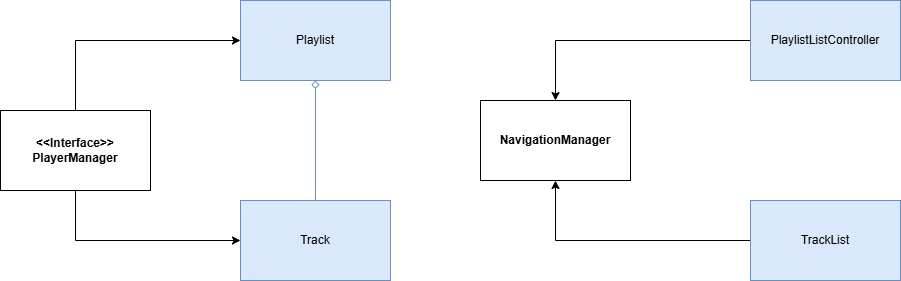

The diagram above was exported from draw.io. Its source (the exported page's mxGraphModel, read from the mxfile embedded in the PNG):
<mxGraphModel dx="1430" dy="1097" grid="1" gridSize="10" guides="1" tooltips="1" connect="1" arrows="1" fold="1" page="0" pageScale="1" pageWidth="827" pageHeight="1169" math="0" shadow="0">
  <root>
    <mxCell id="0" />
    <mxCell id="1" parent="0" />
    <mxCell id="eOakG_H2MVFIaJZYu3lI-1" parent="1" style="html=1;whiteSpace=wrap;fillColor=#dae8fc;strokeColor=#6c8ebf;" value="Playlist" vertex="1">
      <mxGeometry height="80" width="150" x="160" y="-50" as="geometry" />
    </mxCell>
    <mxCell id="eOakG_H2MVFIaJZYu3lI-2" edge="1" parent="1" source="eOakG_H2MVFIaJZYu3lI-3" style="edgeStyle=orthogonalEdgeStyle;rounded=0;orthogonalLoop=1;jettySize=auto;html=1;exitX=0.5;exitY=0;exitDx=0;exitDy=0;entryX=0.5;entryY=1;entryDx=0;entryDy=0;endArrow=diamond;endFill=0;fillColor=#dae8fc;strokeColor=#6c8ebf;" target="eOakG_H2MVFIaJZYu3lI-1">
      <mxGeometry relative="1" as="geometry" />
    </mxCell>
    <mxCell id="eOakG_H2MVFIaJZYu3lI-3" parent="1" style="html=1;whiteSpace=wrap;fillColor=#dae8fc;strokeColor=#6c8ebf;" value="Track" vertex="1">
      <mxGeometry height="80" width="150" x="160" y="150" as="geometry" />
    </mxCell>
    <mxCell id="UUcFBdACea2iKsDd3JoN-1" edge="1" parent="1" source="hRUq_sdVbfIukBnlSbV5-1" style="edgeStyle=orthogonalEdgeStyle;rounded=0;orthogonalLoop=1;jettySize=auto;html=1;exitX=0.5;exitY=0;exitDx=0;exitDy=0;entryX=0;entryY=0.5;entryDx=0;entryDy=0;" target="eOakG_H2MVFIaJZYu3lI-1">
      <mxGeometry relative="1" as="geometry" />
    </mxCell>
    <mxCell id="UUcFBdACea2iKsDd3JoN-2" edge="1" parent="1" source="hRUq_sdVbfIukBnlSbV5-1" style="edgeStyle=orthogonalEdgeStyle;rounded=0;orthogonalLoop=1;jettySize=auto;html=1;exitX=0.5;exitY=1;exitDx=0;exitDy=0;entryX=0;entryY=0.5;entryDx=0;entryDy=0;" target="eOakG_H2MVFIaJZYu3lI-3">
      <mxGeometry relative="1" as="geometry" />
    </mxCell>
    <mxCell id="hRUq_sdVbfIukBnlSbV5-1" parent="1" style="html=1;whiteSpace=wrap;" value="&lt;div&gt;&lt;b&gt;&amp;lt;&amp;lt;Interface&amp;gt;&amp;gt;&lt;/b&gt;&lt;/div&gt;&lt;b&gt;P&lt;span style=&quot;background-color: transparent; color: light-dark(rgb(0, 0, 0), rgb(255, 255, 255));&quot;&gt;layerManager&lt;/span&gt;&lt;/b&gt;" vertex="1">
      <mxGeometry height="80" width="150" x="-80" y="60" as="geometry" />
    </mxCell>
    <mxCell id="ql7ZA92QBzl29O0SiUmj-1" edge="1" parent="1" source="ql7ZA92QBzl29O0SiUmj-2" style="edgeStyle=orthogonalEdgeStyle;rounded=0;orthogonalLoop=1;jettySize=auto;html=1;exitX=0;exitY=0.5;exitDx=0;exitDy=0;entryX=0.5;entryY=0;entryDx=0;entryDy=0;" target="ql7ZA92QBzl29O0SiUmj-5">
      <mxGeometry relative="1" as="geometry" />
    </mxCell>
    <mxCell id="ql7ZA92QBzl29O0SiUmj-2" parent="1" style="html=1;whiteSpace=wrap;fillColor=#dae8fc;strokeColor=#6c8ebf;" value="PlaylistListController" vertex="1">
      <mxGeometry height="80" width="150" x="670" y="-50" as="geometry" />
    </mxCell>
    <mxCell id="ql7ZA92QBzl29O0SiUmj-3" edge="1" parent="1" source="ql7ZA92QBzl29O0SiUmj-4" style="edgeStyle=orthogonalEdgeStyle;rounded=0;orthogonalLoop=1;jettySize=auto;html=1;exitX=0;exitY=0.5;exitDx=0;exitDy=0;entryX=0.5;entryY=1;entryDx=0;entryDy=0;" target="ql7ZA92QBzl29O0SiUmj-5">
      <mxGeometry relative="1" as="geometry" />
    </mxCell>
    <mxCell id="ql7ZA92QBzl29O0SiUmj-4" parent="1" style="html=1;whiteSpace=wrap;fillColor=#dae8fc;strokeColor=#6c8ebf;" value="TrackList" vertex="1">
      <mxGeometry height="80" width="150" x="670" y="150" as="geometry" />
    </mxCell>
    <mxCell id="ql7ZA92QBzl29O0SiUmj-5" parent="1" style="html=1;whiteSpace=wrap;" value="&lt;b&gt;NavigationManager&lt;/b&gt;" vertex="1">
      <mxGeometry height="80" width="150" x="400" y="50" as="geometry" />
    </mxCell>
  </root>
</mxGraphModel>